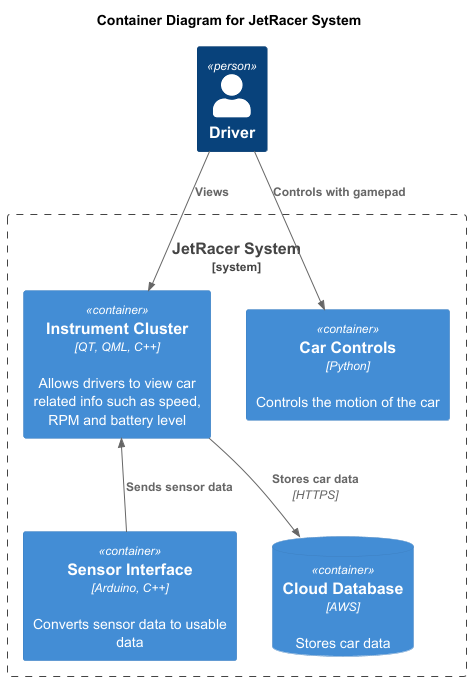

The diagram above was rendered by PlantUML. Its source (embedded in the PNG):
@startuml "techtribesjs"
!include https://raw.githubusercontent.com/plantuml-stdlib/C4-PlantUML/master/C4_Container.puml
' uncomment the following line and comment the first to use locally
' !include C4_Container.puml

title Container Diagram for JetRacer System

LAYOUT_TOP_DOWN()
'LAYOUT_AS_SKETCH()
'LAYOUT_WITH_LEGEND()


Person(driver, "Driver")

System_Boundary(c1, "JetRacer System"){

    Container(in_cluster, "Instrument Cluster", "QT, QML, C++", "Allows drivers to view car related info such as speed, RPM and battery level")
    Container(controls, "Car Controls", "Python", "Controls the motion of the car")
    Container(sensors, "Sensor Interface", "Arduino, C++", "Converts sensor data to usable data")

    ContainerDb(aws, "Cloud Database", "AWS", "Stores car data")
}

Rel(driver, in_cluster, "Views")
Rel(driver, controls, "Controls with gamepad")
Rel(sensors, in_cluster, "Sends sensor data")

Rel(in_cluster, aws, "Stores car data", "HTTPS")
'Lay_R(in_cluster, aws)
Lay_D(in_cluster, sensors)

@enduml